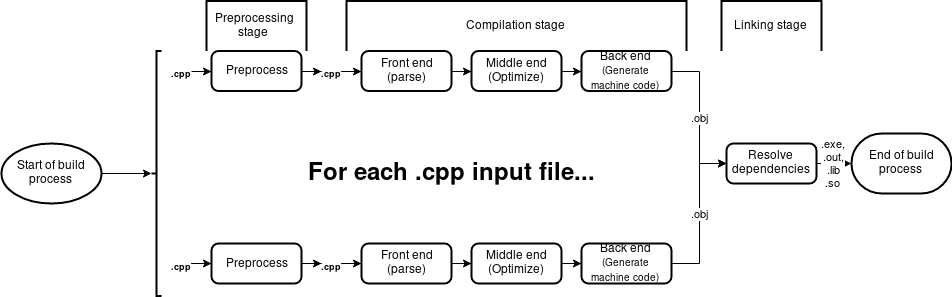

The diagram above was exported from draw.io. Its source (the exported page's mxGraphModel, read from the mxfile embedded in the PNG):
<mxGraphModel dx="1154" dy="750" grid="1" gridSize="10" guides="1" tooltips="1" connect="1" arrows="1" fold="1" page="1" pageScale="1" pageWidth="1100" pageHeight="850" math="0" shadow="0">
  <root>
    <mxCell id="0" />
    <mxCell id="1" parent="0" />
    <mxCell id="lASn4IJITY0tpe4kbXzb-4" style="edgeStyle=orthogonalEdgeStyle;rounded=0;orthogonalLoop=1;jettySize=auto;html=1;entryX=0;entryY=0.5;entryDx=0;entryDy=0;entryPerimeter=0;" parent="1" source="lASn4IJITY0tpe4kbXzb-1" target="lASn4IJITY0tpe4kbXzb-2" edge="1">
      <mxGeometry relative="1" as="geometry" />
    </mxCell>
    <mxCell id="lASn4IJITY0tpe4kbXzb-1" value="Start of build process" style="strokeWidth=2;html=1;shape=mxgraph.flowchart.start_1;whiteSpace=wrap;" parent="1" vertex="1">
      <mxGeometry x="80" y="260" width="100" height="60" as="geometry" />
    </mxCell>
    <mxCell id="lASn4IJITY0tpe4kbXzb-2" value="" style="strokeWidth=2;html=1;shape=mxgraph.flowchart.annotation_2;align=left;pointerEvents=1" parent="1" vertex="1">
      <mxGeometry x="230" y="167.5" width="10" height="245" as="geometry" />
    </mxCell>
    <mxCell id="lASn4IJITY0tpe4kbXzb-9" value="&lt;div&gt;For each .cpp input file...&lt;/div&gt;" style="text;strokeColor=none;fillColor=none;html=1;fontSize=24;fontStyle=1;verticalAlign=middle;align=center;" parent="1" vertex="1">
      <mxGeometry x="480" y="270" width="100" height="40" as="geometry" />
    </mxCell>
    <mxCell id="lASn4IJITY0tpe4kbXzb-16" style="edgeStyle=orthogonalEdgeStyle;rounded=0;orthogonalLoop=1;jettySize=auto;html=1;entryX=0;entryY=0.5;entryDx=0;entryDy=0;" parent="1" source="lASn4IJITY0tpe4kbXzb-10" target="lASn4IJITY0tpe4kbXzb-14" edge="1">
      <mxGeometry relative="1" as="geometry" />
    </mxCell>
    <mxCell id="lASn4IJITY0tpe4kbXzb-10" value="Preprocess" style="rounded=1;whiteSpace=wrap;html=1;absoluteArcSize=1;arcSize=14;strokeWidth=2;" parent="1" vertex="1">
      <mxGeometry x="290" y="167.5" width="90" height="40" as="geometry" />
    </mxCell>
    <mxCell id="lASn4IJITY0tpe4kbXzb-11" value="&lt;div align=&quot;center&quot;&gt;&amp;nbsp; Preprocessing&lt;/div&gt;&lt;div align=&quot;center&quot;&gt;&amp;nbsp;stage&lt;/div&gt;" style="strokeWidth=2;html=1;shape=mxgraph.flowchart.annotation_1;align=left;pointerEvents=1;direction=south;" parent="1" vertex="1">
      <mxGeometry x="285" y="117.5" width="100" height="50" as="geometry" />
    </mxCell>
    <mxCell id="lASn4IJITY0tpe4kbXzb-15" style="edgeStyle=orthogonalEdgeStyle;rounded=0;orthogonalLoop=1;jettySize=auto;html=1;entryX=0;entryY=0.5;entryDx=0;entryDy=0;" parent="1" source="lASn4IJITY0tpe4kbXzb-12" target="lASn4IJITY0tpe4kbXzb-10" edge="1">
      <mxGeometry relative="1" as="geometry" />
    </mxCell>
    <mxCell id="lASn4IJITY0tpe4kbXzb-12" value="&lt;font style=&quot;font-size: 9px&quot;&gt;.cpp&lt;/font&gt;" style="text;strokeColor=none;fillColor=none;html=1;fontSize=24;fontStyle=1;verticalAlign=middle;align=center;" parent="1" vertex="1">
      <mxGeometry x="250" y="177.5" width="20" height="20" as="geometry" />
    </mxCell>
    <mxCell id="lASn4IJITY0tpe4kbXzb-20" style="edgeStyle=orthogonalEdgeStyle;rounded=0;orthogonalLoop=1;jettySize=auto;html=1;" parent="1" source="lASn4IJITY0tpe4kbXzb-14" target="lASn4IJITY0tpe4kbXzb-19" edge="1">
      <mxGeometry relative="1" as="geometry" />
    </mxCell>
    <mxCell id="lASn4IJITY0tpe4kbXzb-14" value="&lt;font style=&quot;font-size: 9px&quot;&gt;.cpp&lt;/font&gt;" style="text;strokeColor=none;fillColor=none;html=1;fontSize=24;fontStyle=1;verticalAlign=middle;align=center;" parent="1" vertex="1">
      <mxGeometry x="400" y="177.5" width="20" height="20" as="geometry" />
    </mxCell>
    <mxCell id="lASn4IJITY0tpe4kbXzb-18" value="Compilation stage" style="strokeWidth=2;html=1;shape=mxgraph.flowchart.annotation_1;align=center;pointerEvents=1;direction=south;" parent="1" vertex="1">
      <mxGeometry x="425" y="117.5" width="340" height="50" as="geometry" />
    </mxCell>
    <mxCell id="lASn4IJITY0tpe4kbXzb-25" style="edgeStyle=orthogonalEdgeStyle;rounded=0;orthogonalLoop=1;jettySize=auto;html=1;" parent="1" source="lASn4IJITY0tpe4kbXzb-19" target="lASn4IJITY0tpe4kbXzb-21" edge="1">
      <mxGeometry relative="1" as="geometry" />
    </mxCell>
    <mxCell id="lASn4IJITY0tpe4kbXzb-19" value="&lt;div&gt;Front end&lt;/div&gt;&lt;div&gt;(parse)&lt;br&gt;&lt;/div&gt;" style="rounded=1;whiteSpace=wrap;html=1;absoluteArcSize=1;arcSize=14;strokeWidth=2;" parent="1" vertex="1">
      <mxGeometry x="440" y="167.5" width="90" height="40" as="geometry" />
    </mxCell>
    <mxCell id="lASn4IJITY0tpe4kbXzb-27" style="edgeStyle=orthogonalEdgeStyle;rounded=0;orthogonalLoop=1;jettySize=auto;html=1;entryX=0;entryY=0.5;entryDx=0;entryDy=0;" parent="1" source="lASn4IJITY0tpe4kbXzb-21" target="lASn4IJITY0tpe4kbXzb-26" edge="1">
      <mxGeometry relative="1" as="geometry" />
    </mxCell>
    <mxCell id="lASn4IJITY0tpe4kbXzb-21" value="&lt;div&gt;Middle end&lt;/div&gt;&lt;div&gt;(Optimize)&lt;br&gt;&lt;/div&gt;" style="rounded=1;whiteSpace=wrap;html=1;absoluteArcSize=1;arcSize=14;strokeWidth=2;" parent="1" vertex="1">
      <mxGeometry x="550" y="167.5" width="90" height="40" as="geometry" />
    </mxCell>
    <mxCell id="lASn4IJITY0tpe4kbXzb-42" value=".obj" style="edgeStyle=orthogonalEdgeStyle;rounded=0;orthogonalLoop=1;jettySize=auto;html=1;entryX=0;entryY=0.5;entryDx=0;entryDy=0;" parent="1" source="lASn4IJITY0tpe4kbXzb-26" target="lASn4IJITY0tpe4kbXzb-40" edge="1">
      <mxGeometry relative="1" as="geometry" />
    </mxCell>
    <mxCell id="lASn4IJITY0tpe4kbXzb-26" value="&lt;div&gt;Back end&lt;/div&gt;&lt;div&gt;&lt;font style=&quot;font-size: 10px&quot;&gt;(Generate machine code)&lt;/font&gt;&lt;br&gt;&lt;/div&gt;" style="rounded=1;whiteSpace=wrap;html=1;absoluteArcSize=1;arcSize=14;strokeWidth=2;" parent="1" vertex="1">
      <mxGeometry x="660" y="167.5" width="90" height="40" as="geometry" />
    </mxCell>
    <mxCell id="lASn4IJITY0tpe4kbXzb-28" style="edgeStyle=orthogonalEdgeStyle;rounded=0;orthogonalLoop=1;jettySize=auto;html=1;entryX=0;entryY=0.5;entryDx=0;entryDy=0;" parent="1" source="lASn4IJITY0tpe4kbXzb-29" target="lASn4IJITY0tpe4kbXzb-33" edge="1">
      <mxGeometry relative="1" as="geometry" />
    </mxCell>
    <mxCell id="lASn4IJITY0tpe4kbXzb-29" value="Preprocess" style="rounded=1;whiteSpace=wrap;html=1;absoluteArcSize=1;arcSize=14;strokeWidth=2;" parent="1" vertex="1">
      <mxGeometry x="290" y="360" width="90" height="40" as="geometry" />
    </mxCell>
    <mxCell id="lASn4IJITY0tpe4kbXzb-30" style="edgeStyle=orthogonalEdgeStyle;rounded=0;orthogonalLoop=1;jettySize=auto;html=1;entryX=0;entryY=0.5;entryDx=0;entryDy=0;" parent="1" source="lASn4IJITY0tpe4kbXzb-31" target="lASn4IJITY0tpe4kbXzb-29" edge="1">
      <mxGeometry relative="1" as="geometry" />
    </mxCell>
    <mxCell id="lASn4IJITY0tpe4kbXzb-31" value="&lt;font style=&quot;font-size: 9px&quot;&gt;.cpp&lt;/font&gt;" style="text;strokeColor=none;fillColor=none;html=1;fontSize=24;fontStyle=1;verticalAlign=middle;align=center;" parent="1" vertex="1">
      <mxGeometry x="250" y="370" width="20" height="20" as="geometry" />
    </mxCell>
    <mxCell id="lASn4IJITY0tpe4kbXzb-32" style="edgeStyle=orthogonalEdgeStyle;rounded=0;orthogonalLoop=1;jettySize=auto;html=1;" parent="1" source="lASn4IJITY0tpe4kbXzb-33" target="lASn4IJITY0tpe4kbXzb-35" edge="1">
      <mxGeometry relative="1" as="geometry" />
    </mxCell>
    <mxCell id="lASn4IJITY0tpe4kbXzb-33" value="&lt;font style=&quot;font-size: 9px&quot;&gt;.cpp&lt;/font&gt;" style="text;strokeColor=none;fillColor=none;html=1;fontSize=24;fontStyle=1;verticalAlign=middle;align=center;" parent="1" vertex="1">
      <mxGeometry x="400" y="370" width="20" height="20" as="geometry" />
    </mxCell>
    <mxCell id="lASn4IJITY0tpe4kbXzb-34" style="edgeStyle=orthogonalEdgeStyle;rounded=0;orthogonalLoop=1;jettySize=auto;html=1;" parent="1" source="lASn4IJITY0tpe4kbXzb-35" target="lASn4IJITY0tpe4kbXzb-37" edge="1">
      <mxGeometry relative="1" as="geometry" />
    </mxCell>
    <mxCell id="lASn4IJITY0tpe4kbXzb-35" value="&lt;div&gt;Front end&lt;/div&gt;&lt;div&gt;(parse)&lt;br&gt;&lt;/div&gt;" style="rounded=1;whiteSpace=wrap;html=1;absoluteArcSize=1;arcSize=14;strokeWidth=2;" parent="1" vertex="1">
      <mxGeometry x="440" y="360" width="90" height="40" as="geometry" />
    </mxCell>
    <mxCell id="lASn4IJITY0tpe4kbXzb-36" style="edgeStyle=orthogonalEdgeStyle;rounded=0;orthogonalLoop=1;jettySize=auto;html=1;entryX=0;entryY=0.5;entryDx=0;entryDy=0;" parent="1" source="lASn4IJITY0tpe4kbXzb-37" target="lASn4IJITY0tpe4kbXzb-38" edge="1">
      <mxGeometry relative="1" as="geometry" />
    </mxCell>
    <mxCell id="lASn4IJITY0tpe4kbXzb-37" value="&lt;div&gt;Middle end&lt;/div&gt;&lt;div&gt;(Optimize)&lt;br&gt;&lt;/div&gt;" style="rounded=1;whiteSpace=wrap;html=1;absoluteArcSize=1;arcSize=14;strokeWidth=2;" parent="1" vertex="1">
      <mxGeometry x="550" y="360" width="90" height="40" as="geometry" />
    </mxCell>
    <mxCell id="lASn4IJITY0tpe4kbXzb-41" value="&lt;div&gt;.obj&lt;/div&gt;" style="edgeStyle=orthogonalEdgeStyle;rounded=0;orthogonalLoop=1;jettySize=auto;html=1;entryX=0;entryY=0.5;entryDx=0;entryDy=0;" parent="1" source="lASn4IJITY0tpe4kbXzb-38" target="lASn4IJITY0tpe4kbXzb-40" edge="1">
      <mxGeometry relative="1" as="geometry" />
    </mxCell>
    <mxCell id="lASn4IJITY0tpe4kbXzb-38" value="&lt;div&gt;Back end&lt;/div&gt;&lt;div&gt;&lt;font style=&quot;font-size: 10px&quot;&gt;(Generate machine code)&lt;/font&gt;&lt;br&gt;&lt;/div&gt;" style="rounded=1;whiteSpace=wrap;html=1;absoluteArcSize=1;arcSize=14;strokeWidth=2;" parent="1" vertex="1">
      <mxGeometry x="660" y="360" width="90" height="40" as="geometry" />
    </mxCell>
    <mxCell id="lASn4IJITY0tpe4kbXzb-39" value="&lt;div align=&quot;center&quot;&gt;Linking stage&lt;br&gt;&lt;/div&gt;" style="strokeWidth=2;html=1;shape=mxgraph.flowchart.annotation_1;align=center;pointerEvents=1;direction=south;" parent="1" vertex="1">
      <mxGeometry x="800" y="117.5" width="100" height="50" as="geometry" />
    </mxCell>
    <mxCell id="lASn4IJITY0tpe4kbXzb-46" value="&lt;div&gt;.exe,&lt;/div&gt;&lt;div&gt;.out,&lt;/div&gt;&lt;div&gt;.lib&lt;/div&gt;&lt;div&gt;.so&lt;br&gt;&lt;/div&gt;" style="edgeStyle=orthogonalEdgeStyle;rounded=0;orthogonalLoop=1;jettySize=auto;html=1;" parent="1" source="lASn4IJITY0tpe4kbXzb-40" target="lASn4IJITY0tpe4kbXzb-45" edge="1">
      <mxGeometry relative="1" as="geometry" />
    </mxCell>
    <mxCell id="lASn4IJITY0tpe4kbXzb-40" value="Resolve dependencies" style="rounded=1;whiteSpace=wrap;html=1;absoluteArcSize=1;arcSize=14;strokeWidth=2;" parent="1" vertex="1">
      <mxGeometry x="805" y="260" width="90" height="40" as="geometry" />
    </mxCell>
    <mxCell id="lASn4IJITY0tpe4kbXzb-45" value="&lt;div&gt;End of build&lt;/div&gt;&lt;div&gt;process&lt;br&gt;&lt;/div&gt;" style="strokeWidth=2;html=1;shape=mxgraph.flowchart.terminator;whiteSpace=wrap;align=center;" parent="1" vertex="1">
      <mxGeometry x="930" y="250" width="100" height="60" as="geometry" />
    </mxCell>
  </root>
</mxGraphModel>